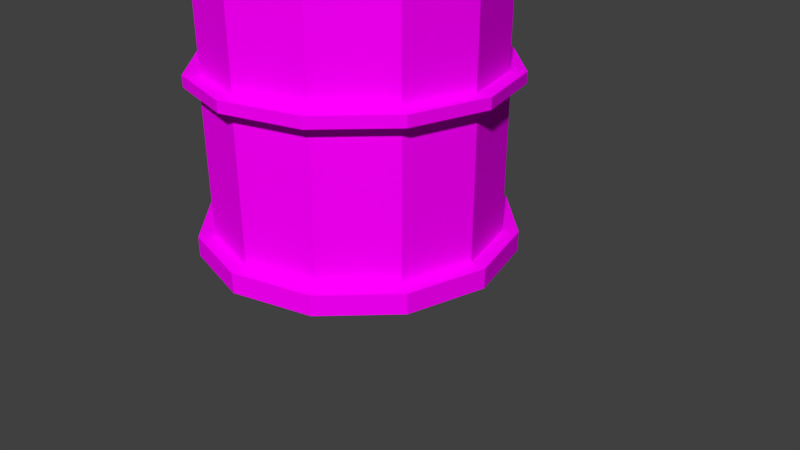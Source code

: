# Source: reactorCylinderSMALL.blend  (saved by Blender 2.78.0; exported with 4.5.12 LTS)
import bpy
from mathutils import Matrix  # noqa: F401  (used for matrix-valued properties, if any)

bpy.ops.wm.read_factory_settings(use_empty=True)
scene = bpy.context.scene
scene.name = 'Scene'

# ---- collections
col_collection_1 = bpy.data.collections.new('Collection 1'); scene.collection.children.link(col_collection_1)

# ---- images (referenced by path relative to the original .blend; pixels are not part of the script)
import os
ASSET_DIR = os.environ.get("B2B_ASSET_DIR", "")  # directory of the original .blend (textures are referenced by path, not embedded)
HERE = os.path.dirname(os.path.abspath(__file__))  # packed textures are extracted next to this script under _unpacked/

def load_image(name, relpath, width, height, colorspace="sRGB"):
    """Load a texture the original file referenced (path relative to the .blend, or extracted next to this script)."""
    p = next((c for c in (os.path.join(HERE, relpath), os.path.join(ASSET_DIR, relpath)) if relpath and os.path.exists(c)), "")
    if p:
        img = bpy.data.images.load(p, check_existing=True)
        img.name = name
    else:  # same state as the original file: an image datablock whose file is absent (Cycles renders it pink)
        img = bpy.data.images.new(name, width, height)
        img.source = "FILE"
        img.filepath = "//" + (relpath or name)
    img.colorspace_settings.name = colorspace
    return img
img_pk02_wall_big02b_c_png = load_image('pk02_wall_big02b_C.png', 'pk02_wall_big02b_C.png', 1024, 1024, 'sRGB')
img_pk02_trim03_c_png = load_image('pk02_trim03_C.png', 'pk02_trim03_C.png', 1024, 1024, 'sRGB')

# ---- materials (node trees are filled in below, after node groups)
mat_main_text = bpy.data.materials.new('main text')
mat_main_text.alpha_threshold = 0.0
mat_main_text.roughness = 0.5
mat_trim = bpy.data.materials.new('Trim')
mat_trim.alpha_threshold = 0.0
mat_trim.roughness = 0.5

# ---- material node trees
mat_main_text.use_nodes = True; mat_main_text.node_tree.nodes.clear()
_N = mat_main_text.node_tree.nodes; _L = mat_main_text.node_tree.links
n0 = _N.new('ShaderNodeOutputMaterial'); n0.name = 'Material Output'; n0.location = (300, 300)
n1 = _N.new('ShaderNodeBsdfDiffuse'); n1.name = 'Diffuse BSDF'; n1.location = (10, 300)
n2 = _N.new('ShaderNodeTexImage'); n2.name = 'Image Texture'; n2.location = (-180, 300)
n2.width = 140
n2.image = img_pk02_wall_big02b_c_png
_L.new(n1.outputs[0], n0.inputs[0])
_L.new(n2.outputs[0], n1.inputs[0])
n0.is_active_output = True
mat_trim.use_nodes = True; mat_trim.node_tree.nodes.clear()
_N = mat_trim.node_tree.nodes; _L = mat_trim.node_tree.links
n0 = _N.new('ShaderNodeOutputMaterial'); n0.name = 'Material Output'; n0.location = (300, 300)
n1 = _N.new('ShaderNodeBsdfDiffuse'); n1.name = 'Diffuse BSDF'; n1.location = (10, 300)
n2 = _N.new('ShaderNodeTexImage'); n2.name = 'Image Texture'; n2.location = (-180, 300)
n2.width = 140
n2.image = img_pk02_trim03_c_png
_L.new(n1.outputs[0], n0.inputs[0])
_L.new(n2.outputs[0], n1.inputs[0])
n0.is_active_output = True

# ---- world
world_world = bpy.data.worlds.new('World'); scene.world = world_world
world_world.color = (0.05088, 0.05088, 0.05088)
world_world.use_sun_shadow = False
world_world.sun_shadow_jitter_overblur = 0.0
world_world.cycles.sampling_method = 'MANUAL'

# ---- cameras
cam_camera = bpy.data.cameras.new('Camera')
cam_camera.clip_end = 100.0
cam_camera.lens = 35.0
cam_camera.sensor_width = 32.0
cam_camera.sensor_height = 18.0
cam_camera.ortho_scale = 7.314
cam_camera.dof.focus_distance = 0.0

# ---- meshes
me_circle_002 = bpy.data.meshes.new('Circle.002')
me_circle_002.from_pydata([(0.2875, -1.821, 0.1875), (-0.2501, -2.004, 0.1875), (-0.6242, -2.431, 0.1875), (-0.7346, -2.988, 0.1875), (-0.5518, -3.526, 0.1875), (-0.1247, -3.9, 0.1875), (0.4323, -4.01, 0.1875), (0.9699, -3.827, 0.1875), (1.344, -3.4, 0.1875), (1.454, -2.843, 0.1875), (1.272, -2.306, 0.1875), (0.8444, -1.932, 0.1875), (-0.2501, -2.004, 0.1875), (0.2875, -1.821, 0.1875), (-0.6242, -2.431, 0.1875), (-0.7346, -2.988, 0.1875), (-0.5518, -3.526, 0.1875), (-0.1247, -3.9, 0.1875), (0.4323, -4.01, 0.1875), (0.9699, -3.827, 0.1875), (1.344, -3.4, 0.1875), (1.454, -2.843, 0.1875), (1.272, -2.306, 0.1875), (0.8444, -1.932, 0.1875), (-0.2501, -2.004, 0.3273), (0.2875, -1.821, 0.3273), (-0.6242, -2.431, 0.3273), (-0.7346, -2.988, 0.3273), (-0.5518, -3.526, 0.3273), (-0.1247, -3.9, 0.3273), (0.4323, -4.01, 0.3273), (0.9699, -3.827, 0.3273), (1.344, -3.4, 0.3273), (1.454, -2.843, 0.3273), (1.272, -2.306, 0.3273), (0.8444, -1.932, 0.3273), (-0.1891, -2.095, 0.3273), (0.2947, -1.931, 0.3273), (-0.5258, -2.48, 0.3273), (-0.6252, -2.981, 0.3273), (-0.4606, -3.465, 0.3273), (-0.0762, -3.801, 0.3273), (0.4251, -3.901, 0.3273), (0.9089, -3.736, 0.3273), (1.246, -3.352, 0.3273), (1.345, -2.85, 0.3273), (1.18, -2.367, 0.3273), (0.796, -2.03, 0.3273), (-0.1891, -2.095, 1.347), (0.2947, -1.931, 1.347), (-0.5258, -2.48, 1.347), (-0.6252, -2.981, 1.347), (-0.4606, -3.465, 1.347), (-0.0762, -3.801, 1.347), (0.4251, -3.901, 1.347), (0.9089, -3.736, 1.347), (1.246, -3.352, 1.347), (1.345, -2.85, 1.347), (1.18, -2.367, 1.347), (0.796, -2.03, 1.347), (-0.244, -2.013, 1.347), (0.2882, -1.832, 1.347), (-0.6144, -2.436, 1.347), (-0.7237, -2.987, 1.347), (-0.5427, -3.52, 1.347), (-0.1198, -3.89, 1.347), (0.4316, -3.999, 1.347), (0.9638, -3.818, 1.347), (1.334, -3.395, 1.347), (1.443, -2.844, 1.347), (1.262, -2.312, 1.347), (0.8396, -1.941, 1.347), (-0.244, -2.013, 1.423), (0.2882, -1.832, 1.423), (-0.6144, -2.436, 1.423), (-0.7237, -2.987, 1.423), (-0.5427, -3.52, 1.423), (-0.1198, -3.89, 1.423), (0.4316, -3.999, 1.423), (0.9638, -3.818, 1.423), (1.334, -3.395, 1.423), (1.443, -2.844, 1.423), (1.262, -2.312, 1.423), (0.8396, -1.941, 1.423), (-0.1836, -2.103, 1.423), (0.2954, -1.94, 1.423), (-0.5169, -2.484, 1.423), (-0.6153, -2.98, 1.423), (-0.4524, -3.459, 1.423), (-0.07183, -3.793, 1.423), (0.4244, -3.891, 1.423), (0.9034, -3.728, 1.423), (1.237, -3.347, 1.423), (1.335, -2.851, 1.423), (1.172, -2.372, 1.423), (0.7916, -2.039, 1.423), (-0.1836, -2.103, 2.443), (0.2954, -1.94, 2.443), (-0.5169, -2.484, 2.443), (-0.6153, -2.98, 2.443), (-0.4524, -3.459, 2.443), (-0.07183, -3.793, 2.443), (0.4244, -3.891, 2.443), (0.9034, -3.728, 2.443), (1.237, -3.347, 2.443), (1.335, -2.851, 2.443), (1.172, -2.372, 2.443), (0.7916, -2.039, 2.443), (-0.238, -2.022, 2.443), (0.2889, -1.843, 2.443), (-0.6046, -2.441, 2.443), (-0.7129, -2.987, 2.443), (-0.5336, -3.514, 2.443), (-0.115, -3.88, 2.443), (0.4309, -3.988, 2.443), (0.9578, -3.809, 2.443), (1.324, -3.391, 2.443), (1.433, -2.845, 2.443), (1.253, -2.318, 2.443), (0.8348, -1.951, 2.443), (-0.238, -2.022, 2.519), (0.2889, -1.843, 2.519), (-0.6046, -2.441, 2.519), (-0.7129, -2.987, 2.519), (-0.5336, -3.514, 2.519), (-0.115, -3.88, 2.519), (0.4309, -3.988, 2.519), (0.9578, -3.809, 2.519), (1.324, -3.391, 2.519), (1.433, -2.845, 2.519), (1.253, -2.318, 2.519), (0.8348, -1.951, 2.519), (0.005664, -2.386, 2.519), (0.3178, -2.28, 2.519), (-0.2116, -2.634, 2.519), (-0.2757, -2.958, 2.519), (-0.1695, -3.27, 2.519), (0.07851, -3.487, 2.519), (0.402, -3.551, 2.519), (0.7141, -3.445, 2.519), (0.9314, -3.197, 2.519), (0.9955, -2.874, 2.519), (0.8893, -2.561, 2.519), (0.6413, -2.344, 2.519), (0.005664, -2.386, 2.763), (0.3178, -2.28, 2.763), (-0.2116, -2.634, 2.763), (-0.2757, -2.958, 2.763), (-0.1695, -3.27, 2.763), (0.07851, -3.487, 2.763), (0.402, -3.551, 2.763), (0.7141, -3.445, 2.763), (0.9314, -3.197, 2.763), (0.9955, -2.874, 2.763), (0.8893, -2.561, 2.763), (0.6413, -2.344, 2.763), (0.1959, -2.671, 2.763), (0.3404, -2.621, 2.763), (0.09536, -2.785, 2.763), (0.06568, -2.935, 2.763), (0.1148, -3.08, 2.763), (0.2296, -3.18, 2.763), (0.3794, -3.21, 2.763), (0.5239, -3.161, 2.763), (0.6244, -3.046, 2.763), (0.6541, -2.896, 2.763), (0.605, -2.752, 2.763), (0.4902, -2.651, 2.763), (0.1959, -2.671, 2.958), (0.3404, -2.621, 2.958), (0.09536, -2.785, 2.958), (0.06568, -2.935, 2.958), (0.1148, -3.08, 2.958), (0.2296, -3.18, 2.958), (0.3794, -3.21, 2.958), (0.5239, -3.161, 2.958), (0.6244, -3.046, 2.958), (0.6541, -2.896, 2.958), (0.605, -2.752, 2.958), (0.4902, -2.651, 2.958), (1.345, -2.85, 0.3273), (1.246, -3.352, 0.3273), (1.345, -2.85, 1.347), (1.246, -3.352, 1.347)], [], [(1, 0, 11, 10, 9, 8, 7, 6, 5, 4, 3, 2), (17, 18, 30, 29), (0, 1, 12, 13), (7, 8, 20, 19), (4, 5, 17, 16), (11, 0, 13, 23), (1, 2, 14, 12), (8, 9, 21, 20), (5, 6, 18, 17), (2, 3, 15, 14), (9, 10, 22, 21), (6, 7, 19, 18), (3, 4, 16, 15), (10, 11, 23, 22), (29, 30, 42, 41), (14, 15, 27, 26), (21, 22, 34, 33), (18, 19, 31, 30), (15, 16, 28, 27), (22, 23, 35, 34), (13, 12, 24, 25), (19, 20, 32, 31), (16, 17, 29, 28), (23, 13, 25, 35), (12, 14, 26, 24), (20, 21, 33, 32), (44, 45, 180, 181), (26, 27, 39, 38), (33, 34, 46, 45), (30, 31, 43, 42), (27, 28, 40, 39), (34, 35, 47, 46), (25, 24, 36, 37), (31, 32, 44, 43), (28, 29, 41, 40), (35, 25, 37, 47), (24, 26, 38, 36), (32, 33, 45, 44), (48, 50, 62, 60), (41, 42, 54, 53), (38, 39, 51, 50), (45, 46, 58, 57), (42, 43, 55, 54), (39, 40, 52, 51), (46, 47, 59, 58), (37, 36, 48, 49), (43, 44, 56, 55), (40, 41, 53, 52), (47, 37, 49, 59), (36, 38, 50, 48), (71, 61, 73, 83), (56, 57, 69, 68), (53, 54, 66, 65), (50, 51, 63, 62), (57, 58, 70, 69), (54, 55, 67, 66), (51, 52, 64, 63), (58, 59, 71, 70), (49, 48, 60, 61), (55, 56, 68, 67), (52, 53, 65, 64), (59, 49, 61, 71), (76, 77, 89, 88), (60, 62, 74, 72), (68, 69, 81, 80), (65, 66, 78, 77), (62, 63, 75, 74), (69, 70, 82, 81), (66, 67, 79, 78), (63, 64, 76, 75), (70, 71, 83, 82), (61, 60, 72, 73), (67, 68, 80, 79), (64, 65, 77, 76), (88, 89, 101, 100), (83, 73, 85, 95), (72, 74, 86, 84), (80, 81, 93, 92), (77, 78, 90, 89), (74, 75, 87, 86), (81, 82, 94, 93), (78, 79, 91, 90), (75, 76, 88, 87), (82, 83, 95, 94), (73, 72, 84, 85), (79, 80, 92, 91), (103, 104, 116, 115), (95, 85, 97, 107), (84, 86, 98, 96), (92, 93, 105, 104), (89, 90, 102, 101), (86, 87, 99, 98), (93, 94, 106, 105), (90, 91, 103, 102), (87, 88, 100, 99), (94, 95, 107, 106), (85, 84, 96, 97), (91, 92, 104, 103), (109, 108, 120, 121), (100, 101, 113, 112), (107, 97, 109, 119), (96, 98, 110, 108), (104, 105, 117, 116), (101, 102, 114, 113), (98, 99, 111, 110), (105, 106, 118, 117), (102, 103, 115, 114), (99, 100, 112, 111), (106, 107, 119, 118), (97, 96, 108, 109), (130, 131, 143, 142), (115, 116, 128, 127), (112, 113, 125, 124), (119, 109, 121, 131), (108, 110, 122, 120), (116, 117, 129, 128), (113, 114, 126, 125), (110, 111, 123, 122), (117, 118, 130, 129), (114, 115, 127, 126), (111, 112, 124, 123), (118, 119, 131, 130), (135, 136, 148, 147), (121, 120, 132, 133), (127, 128, 140, 139), (124, 125, 137, 136), (131, 121, 133, 143), (120, 122, 134, 132), (128, 129, 141, 140), (125, 126, 138, 137), (122, 123, 135, 134), (129, 130, 142, 141), (126, 127, 139, 138), (123, 124, 136, 135), (147, 148, 160, 159), (142, 143, 155, 154), (133, 132, 144, 145), (139, 140, 152, 151), (136, 137, 149, 148), (143, 133, 145, 155), (132, 134, 146, 144), (140, 141, 153, 152), (137, 138, 150, 149), (134, 135, 147, 146), (141, 142, 154, 153), (138, 139, 151, 150), (162, 163, 175, 174), (154, 155, 167, 166), (145, 144, 156, 157), (151, 152, 164, 163), (148, 149, 161, 160), (155, 145, 157, 167), (144, 146, 158, 156), (152, 153, 165, 164), (149, 150, 162, 161), (146, 147, 159, 158), (153, 154, 166, 165), (150, 151, 163, 162), (168, 170, 171, 172, 173, 174, 175, 176, 177, 178, 179, 169), (159, 160, 172, 171), (166, 167, 179, 178), (157, 156, 168, 169), (163, 164, 176, 175), (160, 161, 173, 172), (167, 157, 169, 179), (156, 158, 170, 168), (164, 165, 177, 176), (161, 162, 174, 173), (158, 159, 171, 170), (165, 166, 178, 177), (181, 180, 182, 183), (56, 44, 181, 183), (45, 57, 182, 180), (57, 56, 183, 182)])
me_circle_002.polygons.foreach_set('material_index', [0, 0, 0, 0, 0, 0, 0, 0, 0, 0, 0, 0, 0, 0, 0, 0, 0, 1, 0, 0, 0, 1, 0, 0, 0, 0, 0, 0, 0, 1, 0, 0, 0, 1, 0, 0, 0, 0, 0, 0, 0, 0, 0, 0, 0, 0, 0, 0, 0, 0, 0, 0, 0, 0, 0, 0, 0, 0, 0, 0, 0, 0, 0, 0, 0, 0, 0, 0, 0, 0, 0, 0, 0, 0, 0, 0, 0, 0, 0, 0, 0, 0, 0, 0, 0, 0, 0, 0, 0, 0, 0, 0, 0, 0, 0, 0, 0, 0, 0, 0, 0, 0, 0, 0, 0, 0, 0, 0, 0, 0, 0, 0, 0, 0, 0, 0, 0, 0, 0, 0, 0, 0, 1, 0, 0, 0, 0, 0, 0, 0, 0, 0, 0, 0, 0, 1, 1, 1, 1, 1, 1, 1, 1, 1, 1, 1, 0, 0, 0, 0, 0, 0, 0, 0, 0, 0, 0, 0, 0, 0, 0, 0, 0, 0, 0, 0, 0, 0, 0, 0, 0, 0, 0, 0])
_uv = me_circle_002.uv_layers.new(name='UVMap')
_uv.uv.foreach_set('vector', [0.5819, 0.121, 0.5819, 0.2097, 0.5429, 0.2864, 0.4754, 0.3307, 0.3974, 0.3307, 0.3299, 0.2864, 0.2909, 0.2097, 0.2909, 0.121, 0.3299, 0.0443, 0.3974, 1.86e-08, 0.4754, 0.0, 0.5429, 0.0443, 0.9405, 0.3709, 0.9405, 0.2823, 0.9597, 0.2823, 0.9597, 0.3709, 0.0, 0.0, 0.0, 0.0, 0.0, 0.0, 0.0, 0.0, 0.0, 0.0, 0.0, 0.0, 0.0, 0.0, 0.0, 0.0, 0.0, 0.0, 0.0, 0.0, 0.0, 0.0, 0.0, 0.0, 0.0, 0.0, 0.0, 0.0, 0.0, 0.0, 0.0, 0.0, 0.0, 0.0, 0.0, 0.0, 0.0, 0.0, 0.0, 0.0, 0.0, 0.0, 0.0, 0.0, 0.0, 0.0, 0.0, 0.0, 0.0, 0.0, 0.0, 0.0, 0.0, 0.0, 0.0, 0.0, 0.0, 0.0, 0.0, 0.0, 0.0, 0.0, 0.0, 0.0, 0.0, 0.0, 0.0, 0.0, 0.0, 0.0, 0.0, 0.0, 0.0, 0.0, 0.0, 0.0, 0.0, 0.0, 0.0, 0.0, 0.0, 0.0, 0.0, 0.0, 0.0, 0.0, 0.0, 0.0, 0.0, 0.0, 0.0, 0.0, 0.0, 0.0, 0.0, 0.0, 0.2909, 0.121, 0.2909, 0.2097, 0.2764, 0.2052, 0.2764, 0.1255, 0.9213, 0.3709, 0.9213, 0.2823, 0.9405, 0.2823, 0.9405, 0.3709, 0.958, 0.8472, 0.958, 0.9239, 0.9388, 0.9239, 0.9388, 0.8472, 0.9405, 0.2823, 0.9405, 0.2055, 0.9597, 0.2055, 0.9597, 0.2823, 0.9213, 0.2823, 0.9213, 0.2055, 0.9405, 0.2055, 0.9405, 0.2823, 0.9388, 0.6818, 0.9388, 0.7586, 0.9196, 0.7586, 0.9196, 0.6818, 0.9388, 0.8472, 0.9388, 0.9239, 0.9196, 0.9239, 0.9196, 0.8472, 0.958, 0.6818, 0.958, 0.7586, 0.9388, 0.7586, 0.9388, 0.6818, 0.9405, 0.4476, 0.9405, 0.3709, 0.9597, 0.3709, 0.9597, 0.4476, 0.9388, 0.7586, 0.9388, 0.8472, 0.9196, 0.8472, 0.9196, 0.7586, 0.9213, 0.4476, 0.9213, 0.3709, 0.9405, 0.3709, 0.9405, 0.4476, 0.958, 0.7586, 0.958, 0.8472, 0.9388, 0.8472, 0.9388, 0.7586, 0.0, 0.0, 0.0, 0.0, 0.0, 0.0, 0.0, 0.0, 0.1065, 0.0, 0.1844, 5.116e-08, 0.1805, 0.01653, 0.1104, 0.01653, 0.1065, 0.3307, 0.03898, 0.2864, 0.04963, 0.2743, 0.1104, 0.3142, 0.2909, 0.2097, 0.252, 0.2864, 0.2413, 0.2743, 0.2764, 0.2052, 0.1844, 5.116e-08, 0.252, 0.0443, 0.2413, 0.05641, 0.1805, 0.01653, 0.03898, 0.2864, 0.0, 0.2097, 0.01455, 0.2052, 0.04963, 0.2743, 3.273e-08, 0.121, 0.03898, 0.0443, 0.04963, 0.05641, 0.01455, 0.1255, 0.252, 0.2864, 0.1844, 0.3307, 0.1805, 0.3142, 0.2413, 0.2743, 0.252, 0.0443, 0.2909, 0.121, 0.2764, 0.1255, 0.2413, 0.05641, 0.0, 0.2097, 3.273e-08, 0.121, 0.01455, 0.1255, 0.01455, 0.2052, 0.03898, 0.0443, 0.1065, 0.0, 0.1104, 0.01653, 0.04963, 0.05641, 0.1844, 0.3307, 0.1065, 0.3307, 0.1104, 0.3142, 0.1805, 0.3142, 0.3391, 0.6033, 0.3999, 0.6432, 0.3964, 0.6581, 0.3295, 0.6142, 4.935e-08, 0.8415, 2.467e-08, 0.6585, 0.422, 0.6585, 0.422, 0.8415, 0.422, 0.1585, 0.422, 0.3415, 1.48e-07, 0.3415, 4.935e-08, 0.1585, 0.6336, 0.5, 0.8168, 0.5, 0.8168, 0.8651, 0.6336, 0.8651, 2.467e-08, 0.6585, 0.0, 0.5, 0.422, 0.5, 0.422, 0.6585, 0.422, 0.3415, 0.422, 0.5, 1.974e-07, 0.5, 1.48e-07, 0.3415, 0.8441, 0.0, 0.8441, 0.1585, 0.422, 0.1585, 0.422, 8.538e-08, 0.8441, 0.3415, 0.8441, 0.5, 0.422, 0.5, 0.422, 0.3415, 1.0, 0.8651, 0.8168, 0.8651, 0.8168, 0.5, 1.0, 0.5, 7.402e-08, 1.0, 4.935e-08, 0.8415, 0.422, 0.8415, 0.422, 1.0, 0.8441, 0.1585, 0.8441, 0.3415, 0.422, 0.3415, 0.422, 0.1585, 0.422, 0.0, 0.422, 0.1585, 4.935e-08, 0.1585, 0.0, 8.538e-08, 0.9702, 0.3692, 0.9702, 0.2815, 0.9807, 0.2815, 0.9807, 0.3692, 0.47, 0.3456, 0.3999, 0.3456, 0.3964, 0.3307, 0.4735, 0.3307, 0.5659, 0.5343, 0.5659, 0.4545, 0.579, 0.4505, 0.579, 0.5382, 0.3999, 0.6432, 0.47, 0.6432, 0.4735, 0.6581, 0.3964, 0.6581, 0.3999, 0.3456, 0.3391, 0.3854, 0.3295, 0.3746, 0.3964, 0.3307, 0.5659, 0.4545, 0.5308, 0.3854, 0.5404, 0.3746, 0.579, 0.4505, 0.47, 0.6432, 0.5308, 0.6033, 0.5404, 0.6142, 0.4735, 0.6581, 0.3391, 0.3854, 0.304, 0.4545, 0.2909, 0.4505, 0.3295, 0.3746, 0.304, 0.5343, 0.3391, 0.6033, 0.3295, 0.6142, 0.2909, 0.5382, 0.5308, 0.3854, 0.47, 0.3456, 0.4735, 0.3307, 0.5404, 0.3746, 0.5308, 0.6033, 0.5659, 0.5343, 0.579, 0.5382, 0.5404, 0.6142, 0.304, 0.4545, 0.304, 0.5343, 0.2909, 0.5382, 0.2909, 0.4505, 0.1826, 0.3307, 0.2494, 0.3746, 0.2389, 0.3865, 0.1787, 0.3471, 0.9685, 0.6818, 0.9685, 0.7578, 0.958, 0.7578, 0.958, 0.6818, 0.9702, 0.2815, 0.9702, 0.3692, 0.9597, 0.3692, 0.9597, 0.2815, 0.9685, 0.8455, 0.9685, 0.7578, 0.979, 0.7578, 0.979, 0.8455, 0.9685, 0.7578, 0.9685, 0.8455, 0.958, 0.8455, 0.958, 0.7578, 0.9702, 0.3692, 0.9702, 0.4452, 0.9597, 0.4452, 0.9597, 0.3692, 0.9685, 0.7578, 0.9685, 0.6818, 0.979, 0.6818, 0.979, 0.7578, 0.9685, 0.8455, 0.9685, 0.9215, 0.958, 0.9215, 0.958, 0.8455, 0.9702, 0.4452, 0.9702, 0.3692, 0.9807, 0.3692, 0.9807, 0.4452, 0.9702, 0.2815, 0.9702, 0.2055, 0.9807, 0.2055, 0.9807, 0.2815, 0.9702, 0.2055, 0.9702, 0.2815, 0.9597, 0.2815, 0.9597, 0.2055, 0.9685, 0.9215, 0.9685, 0.8455, 0.979, 0.8455, 0.979, 0.9215, 1.0, 0.0, 1.0, 0.1585, 0.5, 0.1585, 0.5, 1.078e-08, 0.03859, 0.6142, 0.0, 0.5382, 0.0144, 0.5339, 0.04913, 0.6022, 1.637e-08, 0.4505, 0.03859, 0.3746, 0.04913, 0.3865, 0.0144, 0.4549, 0.2494, 0.6142, 0.1826, 0.6581, 0.1787, 0.6417, 0.2389, 0.6022, 0.2494, 0.3746, 0.288, 0.4505, 0.2736, 0.4549, 0.2389, 0.3865, 0.03859, 0.3746, 0.1054, 0.3307, 0.1093, 0.3471, 0.04913, 0.3865, 0.1826, 0.6581, 0.1054, 0.6581, 0.1093, 0.6417, 0.1787, 0.6417, 0.288, 0.4505, 0.288, 0.5382, 0.2736, 0.5339, 0.2736, 0.4549, 0.1054, 0.3307, 0.1826, 0.3307, 0.1787, 0.3471, 0.1093, 0.3471, 0.1054, 0.6581, 0.03859, 0.6142, 0.04913, 0.6022, 0.1093, 0.6417, 0.0, 0.5382, 1.637e-08, 0.4505, 0.0144, 0.4549, 0.0144, 0.5339, 0.288, 0.5382, 0.2494, 0.6142, 0.2389, 0.6022, 0.2736, 0.5339, 0.5226, 0.7123, 0.4624, 0.6728, 0.4659, 0.6581, 0.5321, 0.7015, 0.5, 0.1585, 0.5, 0.3415, 1.169e-07, 0.3415, 1.169e-07, 0.1585, 0.5, 0.5, 0.5, 0.6585, 0.0, 0.6585, 0.0, 0.5, 1.0, 0.6585, 1.0, 0.8415, 0.5, 0.8415, 0.5, 0.6585, 1.0, 0.1585, 1.0, 0.3415, 0.5, 0.3415, 0.5, 0.1585, 0.5, 0.6585, 0.5, 0.8415, 0.0, 0.8415, 0.0, 0.6585, 1.0, 0.8415, 1.0, 1.0, 0.5, 1.0, 0.5, 0.8415, 1.0, 0.3415, 1.0, 0.5, 0.5, 0.5, 0.5, 0.3415, 0.5, 0.8415, 0.5, 1.0, 0.0, 1.0, 0.0, 0.8415, 0.5, 0.0, 0.5, 0.1585, 1.169e-07, 0.1585, 3.508e-07, 0.0, 0.5, 0.3415, 0.5, 0.5, 0.0, 0.5, 1.169e-07, 0.3415, 1.0, 0.5, 1.0, 0.6585, 0.5, 0.6585, 0.5, 0.5, 0.979, 0.757, 0.979, 0.6818, 0.9895, 0.6818, 0.9895, 0.757, 0.5226, 0.928, 0.5573, 0.8596, 0.5703, 0.8636, 0.5321, 0.9388, 0.2981, 0.7807, 0.2981, 0.8596, 0.2851, 0.8636, 0.2851, 0.7767, 0.3328, 0.928, 0.393, 0.9675, 0.3895, 0.9822, 0.3233, 0.9388, 0.4624, 0.6728, 0.393, 0.6728, 0.3895, 0.6581, 0.4659, 0.6581, 0.5573, 0.8596, 0.5573, 0.7807, 0.5703, 0.7767, 0.5703, 0.8636, 0.393, 0.9675, 0.4624, 0.9675, 0.4659, 0.9822, 0.3895, 0.9822, 0.393, 0.6728, 0.3328, 0.7123, 0.3233, 0.7015, 0.3895, 0.6581, 0.5573, 0.7807, 0.5226, 0.7123, 0.5321, 0.7015, 0.5703, 0.7767, 0.4624, 0.9675, 0.5226, 0.928, 0.5321, 0.9388, 0.4659, 0.9822, 0.3328, 0.7123, 0.2981, 0.7807, 0.2851, 0.7767, 0.3233, 0.7015, 0.2981, 0.8596, 0.3328, 0.928, 0.3233, 0.9388, 0.2851, 0.8636, 0.0382, 0.9388, 0.0, 0.8636, 0.0581, 0.8459, 0.08073, 0.8904, 1.0, 0.6818, 1.0, 0.757, 0.9895, 0.757, 0.9895, 0.6818, 0.9807, 0.4428, 0.9807, 0.3676, 0.9912, 0.3676, 0.9912, 0.4428, 0.979, 0.8439, 0.979, 0.757, 0.9895, 0.757, 0.9895, 0.8439, 0.9912, 0.4428, 0.9912, 0.518, 0.9807, 0.518, 0.9807, 0.4428, 1.0, 0.757, 1.0, 0.8439, 0.9895, 0.8439, 0.9895, 0.757, 0.9807, 0.3676, 0.9807, 0.2807, 0.9912, 0.2807, 0.9912, 0.3676, 0.9912, 0.518, 0.9912, 0.6049, 0.9807, 0.6049, 0.9807, 0.518, 1.0, 0.8439, 1.0, 0.9191, 0.9895, 0.9191, 0.9895, 0.8439, 0.9807, 0.2807, 0.9807, 0.2055, 0.9912, 0.2055, 0.9912, 0.2807, 0.9912, 0.6049, 0.9912, 0.6801, 0.9807, 0.6801, 0.9807, 0.6049, 0.979, 0.9191, 0.979, 0.8439, 0.9895, 0.8439, 0.9895, 0.9191, 7.684e-05, 7.762e-05, 0.2, 7.762e-05, 0.2, 0.5906, 7.689e-05, 0.5906, 0.0, 0.7767, 0.0382, 0.7015, 0.08073, 0.7498, 0.0581, 0.7944, 0.2469, 0.9388, 0.1808, 0.9822, 0.1652, 0.9162, 0.2044, 0.8904, 0.2469, 0.7015, 0.2851, 0.7767, 0.227, 0.7944, 0.2044, 0.7498, 0.0, 0.8636, 0.0, 0.7767, 0.0581, 0.7944, 0.0581, 0.8459, 0.0382, 0.7015, 0.1044, 0.6581, 0.1199, 0.7241, 0.08073, 0.7498, 0.1808, 0.9822, 0.1044, 0.9822, 0.1199, 0.9162, 0.1652, 0.9162, 0.2851, 0.7767, 0.2851, 0.8636, 0.227, 0.8459, 0.227, 0.7944, 0.1044, 0.6581, 0.1808, 0.6581, 0.1652, 0.7241, 0.1199, 0.7241, 0.1044, 0.9822, 0.0382, 0.9388, 0.08073, 0.8904, 0.1199, 0.9162, 0.2851, 0.8636, 0.2469, 0.9388, 0.2044, 0.8904, 0.227, 0.8459, 0.1808, 0.6581, 0.2469, 0.7015, 0.2044, 0.7498, 0.1652, 0.7241, 0.6408, 0.5227, 0.6016, 0.497, 0.6348, 0.4593, 0.6529, 0.4712, 0.7143, 0.4219, 0.5714, 0.4219, 0.5714, 6.494e-05, 0.7143, 6.494e-05, 0.4286, 0.4219, 0.2857, 0.4219, 0.2857, 6.494e-05, 0.4286, 6.494e-05, 0.8, 7.762e-05, 0.9999, 7.684e-05, 0.9999, 0.5906, 0.8, 0.5906, 0.2, 7.762e-05, 0.4, 7.762e-05, 0.4, 0.5906, 0.2, 0.5906, 0.5714, 0.4219, 0.4286, 0.4219, 0.4286, 6.494e-05, 0.5714, 6.494e-05, 0.2857, 0.4219, 0.1429, 0.4219, 0.1429, 6.494e-05, 0.2857, 6.494e-05, 0.9999, 0.4219, 0.8571, 0.4219, 0.8571, 6.494e-05, 0.9999, 6.494e-05, 0.4, 7.762e-05, 0.6, 7.684e-05, 0.6, 0.5906, 0.4, 0.5906, 0.1429, 0.4219, 6.494e-05, 0.4219, 6.494e-05, 6.494e-05, 0.1429, 6.494e-05, 0.8571, 0.4219, 0.7143, 0.4219, 0.7143, 6.494e-05, 0.8571, 6.494e-05, 0.6, 7.684e-05, 0.8, 7.762e-05, 0.8, 0.5906, 0.6, 0.5906, 0.6869, 0.2623, 0.6869, 0.283, 0.6601, 0.283, 0.6601, 0.2623, 0.7253, 0.3564, 0.7479, 0.401, 0.7025, 0.4148, 0.692, 0.3942, 0.7479, 0.4524, 0.7253, 0.497, 0.692, 0.4593, 0.7025, 0.4386, 0.6016, 0.3564, 0.6408, 0.3307, 0.6529, 0.3823, 0.6348, 0.3942, 0.6016, 0.497, 0.579, 0.4524, 0.6243, 0.4386, 0.6348, 0.4593, 0.7479, 0.401, 0.7479, 0.4524, 0.7025, 0.4386, 0.7025, 0.4148, 0.7253, 0.497, 0.6861, 0.5227, 0.6739, 0.4712, 0.692, 0.4593, 0.6408, 0.3307, 0.6861, 0.3307, 0.6739, 0.3823, 0.6529, 0.3823, 0.579, 0.4524, 0.579, 0.401, 0.6243, 0.4148, 0.6243, 0.4386, 0.6861, 0.5227, 0.6408, 0.5227, 0.6529, 0.4712, 0.6739, 0.4712, 0.6861, 0.3307, 0.7253, 0.3564, 0.692, 0.3942, 0.6739, 0.3823, 0.579, 0.401, 0.6016, 0.3564, 0.6348, 0.3942, 0.6243, 0.4148, 0.5923, 0.2949, 0.5819, 0.2742, 0.5819, 0.2504, 0.5923, 0.2298, 0.6105, 0.2179, 0.6314, 0.2179, 0.6496, 0.2298, 0.6601, 0.2504, 0.6601, 0.2742, 0.6496, 0.2949, 0.6314, 0.3068, 0.6105, 0.3068, 0.6869, 0.2385, 0.6869, 0.2179, 0.7137, 0.2179, 0.7137, 0.2385, 0.7137, 0.283, 0.7137, 0.2623, 0.7405, 0.2623, 0.7405, 0.283, 0.7137, 0.2385, 0.7137, 0.2179, 0.7405, 0.2179, 0.7405, 0.2385, 0.7674, 0.2179, 0.7674, 0.2385, 0.7405, 0.2385, 0.7405, 0.2179, 0.6869, 0.2179, 0.6869, 0.2385, 0.6601, 0.2385, 0.6601, 0.2179, 0.7137, 0.2623, 0.7137, 0.2385, 0.7405, 0.2385, 0.7405, 0.2623, 0.6869, 0.283, 0.6869, 0.2623, 0.7137, 0.2623, 0.7137, 0.283, 0.7674, 0.2385, 0.7674, 0.2623, 0.7405, 0.2623, 0.7405, 0.2385, 0.6869, 0.2385, 0.6869, 0.2623, 0.6601, 0.2623, 0.6601, 0.2385, 0.6869, 0.2623, 0.6869, 0.2385, 0.7137, 0.2385, 0.7137, 0.2623, 0.7674, 0.2623, 0.7674, 0.283, 0.7405, 0.283, 0.7405, 0.2623, 0.422, 0.5, 0.6336, 0.5, 0.6336, 0.8651, 0.422, 0.8651, 0.0, 0.0, 0.0, 0.0, 0.0, 0.0, 0.0, 0.0, 0.0, 0.0, 0.0, 0.0, 0.0, 0.0, 0.0, 0.0, 0.0, 0.0, 0.0, 0.0, 0.0, 0.0, 0.0, 0.0])
me_circle_002.materials.append(mat_main_text)
me_circle_002.materials.append(mat_trim)
me_circle_002.use_remesh_preserve_volume = False
me_circle_002.use_remesh_preserve_attributes = False
me_circle_002.use_mirror_vertex_groups = False
me_circle_002.update()

# ---- objects
ob_circle_001 = bpy.data.objects.new('Circle.001', me_circle_002)
ob_camera = bpy.data.objects.new('Camera', cam_camera)

# ---- transforms, parenting, visibility, modifiers, constraints
ob_circle_001.location = (-1.371, 6.139, -0.4724)
ob_circle_001.scale = (1.962, 1.962, 1.962)
ob_circle_001.lineart.crease_threshold = 0.0
ob_camera.location = (7.481, -6.508, 5.344)
ob_camera.rotation_euler = (1.109, 0.0, 0.8149)
ob_camera.lock_rotations_4d = False
ob_camera.empty_display_type = 'ARROWS'
ob_camera.color = (0.0, 0.0, 0.0, 0.0)
ob_camera.display_type = 'WIRE'
ob_camera.lineart.crease_threshold = 0.0

# ---- collection membership
col_collection_1.objects.link(ob_circle_001)
col_collection_1.objects.link(ob_camera)

# ---- scene / render settings (as saved in the file)
scene.camera = ob_camera
scene.frame_start = 1; scene.frame_end = 250; scene.frame_set(135)
scene.render.engine = 'CYCLES'
scene.render.resolution_percentage = 50
scene.render.dither_intensity = 0.0
scene.cycles.use_denoising = False
scene.cycles.samples = 128
scene.cycles.sampling_pattern = 'TABULATED_SOBOL'
scene.cycles.light_sampling_threshold = 0.0
scene.cycles.use_adaptive_sampling = False
scene.cycles.use_light_tree = False
scene.cycles.blur_glossy = 0.0
scene.cycles.sample_clamp_indirect = 0.0
scene.view_settings.view_transform = 'Standard'
bpy.context.view_layer.update()

# ---- added for rendering (the .blend has no usable light): sun
light_auto_sun = bpy.data.lights.new('AutoSun', 'SUN')
light_auto_sun.energy = 3.0
light_auto_sun.angle = 0.0523599
ob_auto_sun = bpy.data.objects.new('AutoSun', light_auto_sun)
scene.collection.objects.link(ob_auto_sun)
ob_auto_sun.rotation_euler = (0.872665, 0.174533, 0.523599)
bpy.context.view_layer.update()
